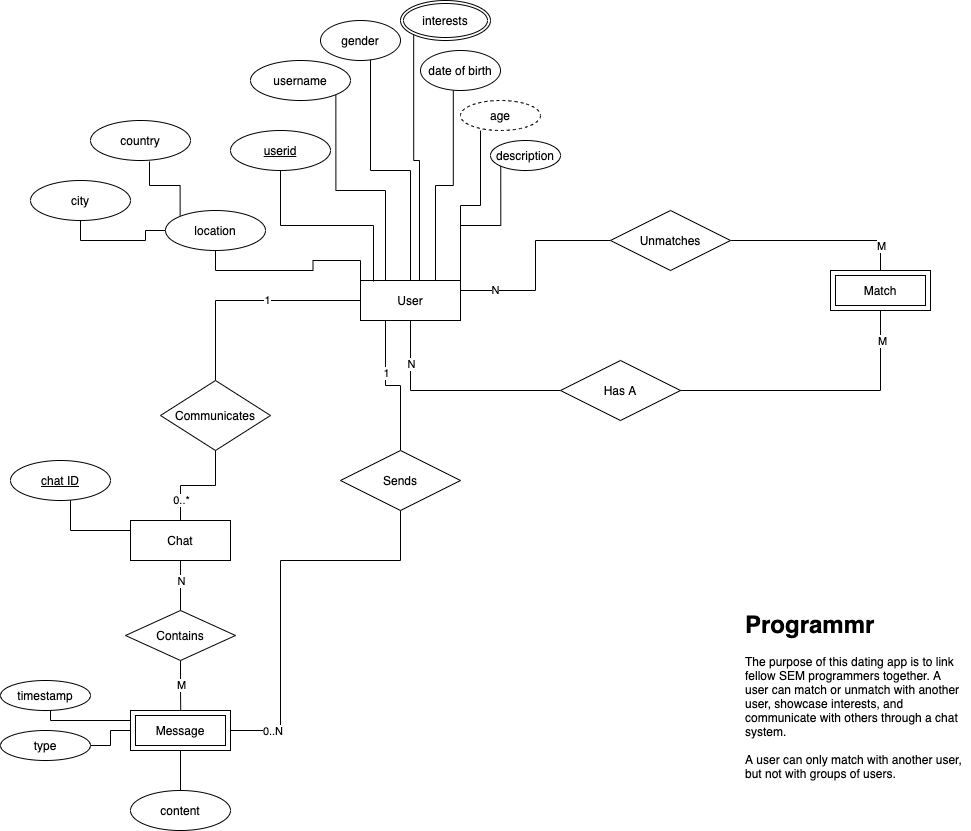

The diagram above was exported from draw.io. Its source (the exported page's mxGraphModel, read from the mxfile embedded in the PNG):
<mxGraphModel dx="1796" dy="1627" grid="1" gridSize="10" guides="1" tooltips="1" connect="1" arrows="0" fold="1" page="1" pageScale="1" pageWidth="850" pageHeight="1100" math="0" shadow="0">
  <root>
    <mxCell id="0" />
    <mxCell id="1" parent="0" />
    <mxCell id="5hR03jPbPoAY3DsY5O3m-12" style="edgeStyle=orthogonalEdgeStyle;rounded=0;orthogonalLoop=1;jettySize=auto;html=1;entryX=0.625;entryY=0.75;entryDx=0;entryDy=0;entryPerimeter=0;strokeColor=#000000;" parent="1" source="5hR03jPbPoAY3DsY5O3m-1" target="5hR03jPbPoAY3DsY5O3m-8" edge="1">
      <mxGeometry relative="1" as="geometry" />
    </mxCell>
    <mxCell id="5hR03jPbPoAY3DsY5O3m-28" style="edgeStyle=orthogonalEdgeStyle;rounded=0;orthogonalLoop=1;jettySize=auto;html=1;exitX=0.75;exitY=0;exitDx=0;exitDy=0;strokeColor=#000000;entryX=0.41;entryY=0.975;entryDx=0;entryDy=0;entryPerimeter=0;endArrow=none;endFill=0;" parent="1" source="5hR03jPbPoAY3DsY5O3m-1" target="5hR03jPbPoAY3DsY5O3m-10" edge="1">
      <mxGeometry relative="1" as="geometry">
        <mxPoint x="200" y="170" as="targetPoint" />
      </mxGeometry>
    </mxCell>
    <mxCell id="5hR03jPbPoAY3DsY5O3m-58" style="edgeStyle=orthogonalEdgeStyle;rounded=0;orthogonalLoop=1;jettySize=auto;html=1;exitX=0;exitY=0.5;exitDx=0;exitDy=0;strokeColor=#000000;endArrow=none;endFill=0;" parent="1" source="5hR03jPbPoAY3DsY5O3m-1" target="5hR03jPbPoAY3DsY5O3m-57" edge="1">
      <mxGeometry relative="1" as="geometry" />
    </mxCell>
    <mxCell id="5hR03jPbPoAY3DsY5O3m-61" value="1" style="edgeLabel;html=1;align=center;verticalAlign=middle;resizable=0;points=[];" parent="5hR03jPbPoAY3DsY5O3m-58" vertex="1" connectable="0">
      <mxGeometry x="-0.1644" y="-1" relative="1" as="geometry">
        <mxPoint as="offset" />
      </mxGeometry>
    </mxCell>
    <mxCell id="5hR03jPbPoAY3DsY5O3m-77" style="edgeStyle=orthogonalEdgeStyle;rounded=0;orthogonalLoop=1;jettySize=auto;html=1;exitX=0.25;exitY=1;exitDx=0;exitDy=0;strokeColor=#000000;endArrow=none;endFill=0;" parent="1" source="5hR03jPbPoAY3DsY5O3m-1" target="5hR03jPbPoAY3DsY5O3m-76" edge="1">
      <mxGeometry relative="1" as="geometry" />
    </mxCell>
    <mxCell id="5hR03jPbPoAY3DsY5O3m-80" value="1" style="edgeLabel;html=1;align=center;verticalAlign=middle;resizable=0;points=[];" parent="5hR03jPbPoAY3DsY5O3m-77" vertex="1" connectable="0">
      <mxGeometry x="-0.2828" relative="1" as="geometry">
        <mxPoint as="offset" />
      </mxGeometry>
    </mxCell>
    <mxCell id="5hR03jPbPoAY3DsY5O3m-89" style="edgeStyle=orthogonalEdgeStyle;rounded=0;orthogonalLoop=1;jettySize=auto;html=1;exitX=0.5;exitY=1;exitDx=0;exitDy=0;entryX=0;entryY=0.5;entryDx=0;entryDy=0;strokeColor=#000000;endArrow=none;endFill=0;" parent="1" source="5hR03jPbPoAY3DsY5O3m-1" target="5hR03jPbPoAY3DsY5O3m-87" edge="1">
      <mxGeometry relative="1" as="geometry" />
    </mxCell>
    <mxCell id="5hR03jPbPoAY3DsY5O3m-96" value="N" style="edgeLabel;html=1;align=center;verticalAlign=middle;resizable=0;points=[];" parent="5hR03jPbPoAY3DsY5O3m-89" vertex="1" connectable="0">
      <mxGeometry x="-0.6091" relative="1" as="geometry">
        <mxPoint as="offset" />
      </mxGeometry>
    </mxCell>
    <mxCell id="5hR03jPbPoAY3DsY5O3m-91" style="edgeStyle=orthogonalEdgeStyle;rounded=0;orthogonalLoop=1;jettySize=auto;html=1;exitX=1;exitY=0.25;exitDx=0;exitDy=0;entryX=0;entryY=0.5;entryDx=0;entryDy=0;strokeColor=#000000;endArrow=none;endFill=0;" parent="1" source="5hR03jPbPoAY3DsY5O3m-1" target="5hR03jPbPoAY3DsY5O3m-86" edge="1">
      <mxGeometry relative="1" as="geometry" />
    </mxCell>
    <mxCell id="5hR03jPbPoAY3DsY5O3m-98" value="N" style="edgeLabel;html=1;align=center;verticalAlign=middle;resizable=0;points=[];" parent="5hR03jPbPoAY3DsY5O3m-91" vertex="1" connectable="0">
      <mxGeometry x="-0.6615" y="1" relative="1" as="geometry">
        <mxPoint as="offset" />
      </mxGeometry>
    </mxCell>
    <mxCell id="5hR03jPbPoAY3DsY5O3m-108" style="edgeStyle=orthogonalEdgeStyle;rounded=0;orthogonalLoop=1;jettySize=auto;html=1;exitX=0.25;exitY=0;exitDx=0;exitDy=0;entryX=1;entryY=1;entryDx=0;entryDy=0;endArrow=none;endFill=0;strokeColor=#000000;" parent="1" source="5hR03jPbPoAY3DsY5O3m-1" target="5hR03jPbPoAY3DsY5O3m-4" edge="1">
      <mxGeometry relative="1" as="geometry" />
    </mxCell>
    <mxCell id="5hR03jPbPoAY3DsY5O3m-111" style="edgeStyle=orthogonalEdgeStyle;rounded=0;orthogonalLoop=1;jettySize=auto;html=1;exitX=1;exitY=0;exitDx=0;exitDy=0;entryX=0;entryY=1;entryDx=0;entryDy=0;endArrow=none;endFill=0;strokeColor=#000000;" parent="1" source="5hR03jPbPoAY3DsY5O3m-1" target="5hR03jPbPoAY3DsY5O3m-110" edge="1">
      <mxGeometry relative="1" as="geometry" />
    </mxCell>
    <mxCell id="5hR03jPbPoAY3DsY5O3m-119" style="edgeStyle=orthogonalEdgeStyle;rounded=0;orthogonalLoop=1;jettySize=auto;html=1;exitX=0;exitY=0;exitDx=0;exitDy=0;entryX=0.5;entryY=1;entryDx=0;entryDy=0;endArrow=none;endFill=0;strokeColor=#000000;" parent="1" source="5hR03jPbPoAY3DsY5O3m-1" target="5hR03jPbPoAY3DsY5O3m-118" edge="1">
      <mxGeometry relative="1" as="geometry" />
    </mxCell>
    <mxCell id="5hR03jPbPoAY3DsY5O3m-125" style="edgeStyle=orthogonalEdgeStyle;rounded=0;orthogonalLoop=1;jettySize=auto;html=1;exitX=1;exitY=0;exitDx=0;exitDy=0;endArrow=none;endFill=0;strokeColor=#000000;" parent="1" source="5hR03jPbPoAY3DsY5O3m-1" edge="1">
      <mxGeometry relative="1" as="geometry">
        <mxPoint x="190" y="90" as="targetPoint" />
      </mxGeometry>
    </mxCell>
    <mxCell id="5hR03jPbPoAY3DsY5O3m-1" value="User" style="whiteSpace=wrap;html=1;align=center;" parent="1" vertex="1">
      <mxGeometry x="70" y="240" width="100" height="40" as="geometry" />
    </mxCell>
    <mxCell id="5hR03jPbPoAY3DsY5O3m-4" value="username" style="ellipse;whiteSpace=wrap;html=1;align=center;" parent="1" vertex="1">
      <mxGeometry x="-40" y="20" width="100" height="40" as="geometry" />
    </mxCell>
    <mxCell id="5hR03jPbPoAY3DsY5O3m-120" style="edgeStyle=orthogonalEdgeStyle;rounded=0;orthogonalLoop=1;jettySize=auto;html=1;exitX=0.5;exitY=1;exitDx=0;exitDy=0;entryX=0.13;entryY=0.025;entryDx=0;entryDy=0;entryPerimeter=0;endArrow=none;endFill=0;strokeColor=#000000;" parent="1" source="5hR03jPbPoAY3DsY5O3m-6" target="5hR03jPbPoAY3DsY5O3m-1" edge="1">
      <mxGeometry relative="1" as="geometry" />
    </mxCell>
    <mxCell id="5hR03jPbPoAY3DsY5O3m-6" value="userid" style="ellipse;whiteSpace=wrap;html=1;align=center;fontStyle=4;" parent="1" vertex="1">
      <mxGeometry x="-60" y="90" width="100" height="40" as="geometry" />
    </mxCell>
    <mxCell id="5hR03jPbPoAY3DsY5O3m-8" value="gender" style="ellipse;whiteSpace=wrap;html=1;align=center;" parent="1" vertex="1">
      <mxGeometry x="30" y="-20" width="80" height="40" as="geometry" />
    </mxCell>
    <mxCell id="5hR03jPbPoAY3DsY5O3m-10" value="date of birth" style="ellipse;whiteSpace=wrap;html=1;align=center;" parent="1" vertex="1">
      <mxGeometry x="130" y="10" width="80" height="40" as="geometry" />
    </mxCell>
    <mxCell id="5hR03jPbPoAY3DsY5O3m-109" style="edgeStyle=orthogonalEdgeStyle;rounded=0;orthogonalLoop=1;jettySize=auto;html=1;exitX=0;exitY=1;exitDx=0;exitDy=0;entryX=0.59;entryY=0;entryDx=0;entryDy=0;entryPerimeter=0;endArrow=none;endFill=0;strokeColor=#000000;" parent="1" source="5hR03jPbPoAY3DsY5O3m-115" target="5hR03jPbPoAY3DsY5O3m-1" edge="1">
      <mxGeometry relative="1" as="geometry">
        <mxPoint x="134.64466094067257" y="24.142135623731065" as="sourcePoint" />
      </mxGeometry>
    </mxCell>
    <mxCell id="5hR03jPbPoAY3DsY5O3m-25" value="country" style="ellipse;whiteSpace=wrap;html=1;align=center;" parent="1" vertex="1">
      <mxGeometry x="-200" y="80" width="100" height="40" as="geometry" />
    </mxCell>
    <mxCell id="5hR03jPbPoAY3DsY5O3m-26" value="city" style="ellipse;whiteSpace=wrap;html=1;align=center;" parent="1" vertex="1">
      <mxGeometry x="-260" y="140" width="100" height="40" as="geometry" />
    </mxCell>
    <mxCell id="5hR03jPbPoAY3DsY5O3m-57" value="Communicates" style="shape=rhombus;perimeter=rhombusPerimeter;whiteSpace=wrap;html=1;align=center;" parent="1" vertex="1">
      <mxGeometry x="-130" y="340" width="110" height="70" as="geometry" />
    </mxCell>
    <mxCell id="5hR03jPbPoAY3DsY5O3m-64" style="edgeStyle=orthogonalEdgeStyle;rounded=0;orthogonalLoop=1;jettySize=auto;html=1;exitX=0;exitY=0.25;exitDx=0;exitDy=0;strokeColor=#000000;" parent="1" source="5hR03jPbPoAY3DsY5O3m-56" edge="1">
      <mxGeometry relative="1" as="geometry">
        <mxPoint x="-220" y="450" as="targetPoint" />
      </mxGeometry>
    </mxCell>
    <mxCell id="5hR03jPbPoAY3DsY5O3m-70" style="edgeStyle=orthogonalEdgeStyle;rounded=0;orthogonalLoop=1;jettySize=auto;html=1;exitX=0.5;exitY=1;exitDx=0;exitDy=0;strokeColor=#000000;endArrow=none;endFill=0;" parent="1" source="5hR03jPbPoAY3DsY5O3m-56" target="5hR03jPbPoAY3DsY5O3m-68" edge="1">
      <mxGeometry relative="1" as="geometry" />
    </mxCell>
    <mxCell id="5hR03jPbPoAY3DsY5O3m-73" value="N" style="edgeLabel;html=1;align=center;verticalAlign=middle;resizable=0;points=[];" parent="5hR03jPbPoAY3DsY5O3m-70" vertex="1" connectable="0">
      <mxGeometry x="-0.2" y="3" relative="1" as="geometry">
        <mxPoint x="-3" as="offset" />
      </mxGeometry>
    </mxCell>
    <mxCell id="5hR03jPbPoAY3DsY5O3m-56" value="Chat" style="whiteSpace=wrap;html=1;align=center;" parent="1" vertex="1">
      <mxGeometry x="-160" y="480" width="100" height="40" as="geometry" />
    </mxCell>
    <mxCell id="5hR03jPbPoAY3DsY5O3m-60" value="" style="edgeStyle=orthogonalEdgeStyle;rounded=0;orthogonalLoop=1;jettySize=auto;html=1;exitX=0.5;exitY=1;exitDx=0;exitDy=0;strokeColor=#000000;endArrow=none;" parent="1" source="5hR03jPbPoAY3DsY5O3m-57" target="5hR03jPbPoAY3DsY5O3m-56" edge="1">
      <mxGeometry relative="1" as="geometry">
        <mxPoint x="-30" y="510" as="targetPoint" />
        <mxPoint x="-5" y="410" as="sourcePoint" />
      </mxGeometry>
    </mxCell>
    <mxCell id="5hR03jPbPoAY3DsY5O3m-62" value="0..*" style="edgeLabel;html=1;align=center;verticalAlign=middle;resizable=0;points=[];" parent="5hR03jPbPoAY3DsY5O3m-60" vertex="1" connectable="0">
      <mxGeometry x="0.6" y="-1" relative="1" as="geometry">
        <mxPoint x="1" as="offset" />
      </mxGeometry>
    </mxCell>
    <mxCell id="5hR03jPbPoAY3DsY5O3m-63" value="&lt;u&gt;chat ID&lt;/u&gt;" style="ellipse;whiteSpace=wrap;html=1;align=center;" parent="1" vertex="1">
      <mxGeometry x="-280" y="420" width="100" height="40" as="geometry" />
    </mxCell>
    <mxCell id="5hR03jPbPoAY3DsY5O3m-71" style="edgeStyle=orthogonalEdgeStyle;rounded=0;orthogonalLoop=1;jettySize=auto;html=1;exitX=0.5;exitY=1;exitDx=0;exitDy=0;strokeColor=#000000;" parent="1" source="5hR03jPbPoAY3DsY5O3m-68" edge="1">
      <mxGeometry relative="1" as="geometry">
        <mxPoint x="-109.66666666666652" y="680" as="targetPoint" />
      </mxGeometry>
    </mxCell>
    <mxCell id="5hR03jPbPoAY3DsY5O3m-74" value="M" style="edgeLabel;html=1;align=center;verticalAlign=middle;resizable=0;points=[];" parent="5hR03jPbPoAY3DsY5O3m-71" vertex="1" connectable="0">
      <mxGeometry x="-0.204" y="-2" relative="1" as="geometry">
        <mxPoint x="2" as="offset" />
      </mxGeometry>
    </mxCell>
    <mxCell id="5hR03jPbPoAY3DsY5O3m-68" value="Contains" style="shape=rhombus;perimeter=rhombusPerimeter;whiteSpace=wrap;html=1;align=center;" parent="1" vertex="1">
      <mxGeometry x="-165" y="570" width="110" height="50" as="geometry" />
    </mxCell>
    <mxCell id="5hR03jPbPoAY3DsY5O3m-78" style="edgeStyle=orthogonalEdgeStyle;rounded=0;orthogonalLoop=1;jettySize=auto;html=1;exitX=0.5;exitY=1;exitDx=0;exitDy=0;entryX=1;entryY=0.5;entryDx=0;entryDy=0;strokeColor=#000000;endArrow=none;endFill=0;" parent="1" source="5hR03jPbPoAY3DsY5O3m-76" edge="1">
      <mxGeometry relative="1" as="geometry">
        <mxPoint x="-60" y="680" as="targetPoint" />
        <Array as="points">
          <mxPoint x="110" y="520" />
          <mxPoint x="-10" y="520" />
          <mxPoint x="-10" y="690" />
          <mxPoint x="-60" y="690" />
        </Array>
      </mxGeometry>
    </mxCell>
    <mxCell id="5hR03jPbPoAY3DsY5O3m-82" value="0..N&amp;nbsp;" style="edgeLabel;html=1;align=center;verticalAlign=middle;resizable=0;points=[];" parent="5hR03jPbPoAY3DsY5O3m-78" vertex="1" connectable="0">
      <mxGeometry x="0.7474" y="2" relative="1" as="geometry">
        <mxPoint x="2" y="-2" as="offset" />
      </mxGeometry>
    </mxCell>
    <mxCell id="5hR03jPbPoAY3DsY5O3m-76" value="Sends" style="shape=rhombus;perimeter=rhombusPerimeter;whiteSpace=wrap;html=1;align=center;" parent="1" vertex="1">
      <mxGeometry x="50" y="410" width="120" height="60" as="geometry" />
    </mxCell>
    <mxCell id="5hR03jPbPoAY3DsY5O3m-92" style="edgeStyle=orthogonalEdgeStyle;rounded=0;orthogonalLoop=1;jettySize=auto;html=1;exitX=1;exitY=0.5;exitDx=0;exitDy=0;entryX=0.5;entryY=0;entryDx=0;entryDy=0;endArrow=none;endFill=0;" parent="1" source="5hR03jPbPoAY3DsY5O3m-86" target="5hR03jPbPoAY3DsY5O3m-101" edge="1">
      <mxGeometry relative="1" as="geometry">
        <mxPoint x="490" y="230" as="targetPoint" />
      </mxGeometry>
    </mxCell>
    <mxCell id="5hR03jPbPoAY3DsY5O3m-99" value="M" style="edgeLabel;html=1;align=center;verticalAlign=middle;resizable=0;points=[];" parent="5hR03jPbPoAY3DsY5O3m-92" vertex="1" connectable="0">
      <mxGeometry x="0.7231" y="2" relative="1" as="geometry">
        <mxPoint x="-2" as="offset" />
      </mxGeometry>
    </mxCell>
    <mxCell id="5hR03jPbPoAY3DsY5O3m-86" value="Unmatches" style="shape=rhombus;perimeter=rhombusPerimeter;whiteSpace=wrap;html=1;align=center;" parent="1" vertex="1">
      <mxGeometry x="320" y="170" width="120" height="60" as="geometry" />
    </mxCell>
    <mxCell id="5hR03jPbPoAY3DsY5O3m-93" style="edgeStyle=orthogonalEdgeStyle;rounded=0;orthogonalLoop=1;jettySize=auto;html=1;exitX=1;exitY=1;exitDx=0;exitDy=0;entryX=0.5;entryY=1;entryDx=0;entryDy=0;strokeColor=#000000;endArrow=none;endFill=0;" parent="1" source="5hR03jPbPoAY3DsY5O3m-87" target="5hR03jPbPoAY3DsY5O3m-101" edge="1">
      <mxGeometry relative="1" as="geometry">
        <mxPoint x="490" y="270" as="targetPoint" />
        <Array as="points">
          <mxPoint x="360" y="350" />
          <mxPoint x="590" y="350" />
        </Array>
      </mxGeometry>
    </mxCell>
    <mxCell id="5hR03jPbPoAY3DsY5O3m-97" value="M" style="edgeLabel;html=1;align=center;verticalAlign=middle;resizable=0;points=[];" parent="5hR03jPbPoAY3DsY5O3m-93" vertex="1" connectable="0">
      <mxGeometry x="0.8133" y="-1" relative="1" as="geometry">
        <mxPoint as="offset" />
      </mxGeometry>
    </mxCell>
    <mxCell id="5hR03jPbPoAY3DsY5O3m-87" value="Has A" style="shape=rhombus;perimeter=rhombusPerimeter;whiteSpace=wrap;html=1;align=center;" parent="1" vertex="1">
      <mxGeometry x="270" y="320" width="120" height="60" as="geometry" />
    </mxCell>
    <mxCell id="5hR03jPbPoAY3DsY5O3m-101" value="Match" style="shape=ext;margin=3;double=1;whiteSpace=wrap;html=1;align=center;" parent="1" vertex="1">
      <mxGeometry x="540" y="230" width="100" height="40" as="geometry" />
    </mxCell>
    <mxCell id="5hR03jPbPoAY3DsY5O3m-103" style="edgeStyle=orthogonalEdgeStyle;rounded=0;orthogonalLoop=1;jettySize=auto;html=1;exitX=0;exitY=0.25;exitDx=0;exitDy=0;endArrow=none;endFill=0;strokeColor=#000000;" parent="1" source="5hR03jPbPoAY3DsY5O3m-102" edge="1">
      <mxGeometry relative="1" as="geometry">
        <mxPoint x="-240" y="660" as="targetPoint" />
      </mxGeometry>
    </mxCell>
    <mxCell id="5hR03jPbPoAY3DsY5O3m-105" style="edgeStyle=orthogonalEdgeStyle;rounded=0;orthogonalLoop=1;jettySize=auto;html=1;exitX=0;exitY=0.5;exitDx=0;exitDy=0;endArrow=none;endFill=0;strokeColor=#000000;" parent="1" source="5hR03jPbPoAY3DsY5O3m-102" target="5hR03jPbPoAY3DsY5O3m-106" edge="1">
      <mxGeometry relative="1" as="geometry">
        <mxPoint x="-240" y="710" as="targetPoint" />
      </mxGeometry>
    </mxCell>
    <mxCell id="5hR03jPbPoAY3DsY5O3m-112" style="edgeStyle=orthogonalEdgeStyle;rounded=0;orthogonalLoop=1;jettySize=auto;html=1;exitX=0.5;exitY=1;exitDx=0;exitDy=0;endArrow=none;endFill=0;strokeColor=#000000;" parent="1" source="5hR03jPbPoAY3DsY5O3m-102" edge="1">
      <mxGeometry relative="1" as="geometry">
        <mxPoint x="-110" y="760" as="targetPoint" />
      </mxGeometry>
    </mxCell>
    <mxCell id="5hR03jPbPoAY3DsY5O3m-102" value="Message" style="shape=ext;margin=3;double=1;whiteSpace=wrap;html=1;align=center;" parent="1" vertex="1">
      <mxGeometry x="-160" y="670" width="100" height="40" as="geometry" />
    </mxCell>
    <mxCell id="5hR03jPbPoAY3DsY5O3m-104" value="timestamp" style="ellipse;whiteSpace=wrap;html=1;align=center;" parent="1" vertex="1">
      <mxGeometry x="-290" y="640" width="90" height="30" as="geometry" />
    </mxCell>
    <mxCell id="5hR03jPbPoAY3DsY5O3m-106" value="type" style="ellipse;whiteSpace=wrap;html=1;align=center;" parent="1" vertex="1">
      <mxGeometry x="-290" y="690" width="90" height="30" as="geometry" />
    </mxCell>
    <mxCell id="5hR03jPbPoAY3DsY5O3m-107" value="&lt;h1&gt;Programmr&lt;/h1&gt;&lt;div&gt;The purpose of this dating app is to link fellow SEM programmers together. A user can match or unmatch with another user, showcase interests, and communicate with others through a chat system.&amp;nbsp;&lt;/div&gt;&lt;div&gt;&lt;br&gt;&lt;/div&gt;&lt;div&gt;A user can only match with another user, but not with groups of users.&lt;/div&gt;" style="text;html=1;strokeColor=none;fillColor=none;spacing=5;spacingTop=-20;whiteSpace=wrap;overflow=hidden;rounded=0;" parent="1" vertex="1">
      <mxGeometry x="450" y="565" width="230" height="180" as="geometry" />
    </mxCell>
    <mxCell id="5hR03jPbPoAY3DsY5O3m-110" value="description" style="ellipse;whiteSpace=wrap;html=1;align=center;" parent="1" vertex="1">
      <mxGeometry x="200" y="100" width="70" height="30" as="geometry" />
    </mxCell>
    <mxCell id="5hR03jPbPoAY3DsY5O3m-114" value="content" style="ellipse;whiteSpace=wrap;html=1;align=center;" parent="1" vertex="1">
      <mxGeometry x="-160" y="750" width="100" height="40" as="geometry" />
    </mxCell>
    <mxCell id="5hR03jPbPoAY3DsY5O3m-115" value="interests" style="ellipse;shape=doubleEllipse;margin=3;whiteSpace=wrap;html=1;align=center;" parent="1" vertex="1">
      <mxGeometry x="110" y="-40" width="90" height="40" as="geometry" />
    </mxCell>
    <mxCell id="5hR03jPbPoAY3DsY5O3m-121" style="edgeStyle=orthogonalEdgeStyle;rounded=0;orthogonalLoop=1;jettySize=auto;html=1;exitX=0;exitY=0;exitDx=0;exitDy=0;entryX=0.59;entryY=1.025;entryDx=0;entryDy=0;entryPerimeter=0;endArrow=none;endFill=0;strokeColor=#000000;" parent="1" source="5hR03jPbPoAY3DsY5O3m-118" target="5hR03jPbPoAY3DsY5O3m-25" edge="1">
      <mxGeometry relative="1" as="geometry" />
    </mxCell>
    <mxCell id="5hR03jPbPoAY3DsY5O3m-122" style="edgeStyle=orthogonalEdgeStyle;rounded=0;orthogonalLoop=1;jettySize=auto;html=1;exitX=0;exitY=0.5;exitDx=0;exitDy=0;entryX=0.5;entryY=1;entryDx=0;entryDy=0;endArrow=none;endFill=0;strokeColor=#000000;" parent="1" source="5hR03jPbPoAY3DsY5O3m-118" target="5hR03jPbPoAY3DsY5O3m-26" edge="1">
      <mxGeometry relative="1" as="geometry" />
    </mxCell>
    <mxCell id="5hR03jPbPoAY3DsY5O3m-118" value="location" style="ellipse;whiteSpace=wrap;html=1;align=center;" parent="1" vertex="1">
      <mxGeometry x="-125" y="170" width="100" height="40" as="geometry" />
    </mxCell>
    <mxCell id="5hR03jPbPoAY3DsY5O3m-123" value="age" style="ellipse;whiteSpace=wrap;html=1;align=center;dashed=1;" parent="1" vertex="1">
      <mxGeometry x="170" y="60" width="80" height="30" as="geometry" />
    </mxCell>
  </root>
</mxGraphModel>